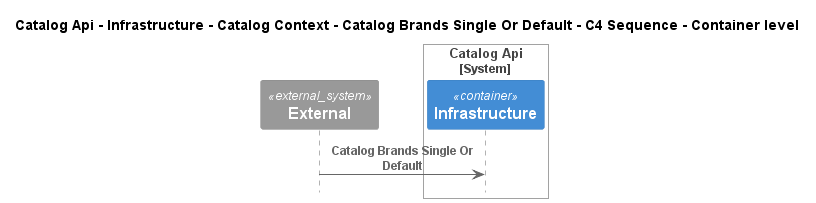

The diagram above was rendered by PlantUML. Its source (embedded in the PNG):
@startuml
!pragma layout smetana
!include ..\..\..\..\..\..\..\..\.c4s\C4_Sequence.puml

title Catalog Api - Infrastructure - Catalog Context - Catalog Brands Single Or Default - C4 Sequence - Container level

System_Ext(C4InterFlow.SoftwareSystems.ExternalSystem, "External", "")

System_Boundary(dotnet.eShop.Architecture.SoftwareSystems.CatalogApi, "Catalog Api")
    Container(dotnet.eShop.Architecture.SoftwareSystems.CatalogApi.Containers.Infrastructure, "Infrastructure", "", "")
Boundary_End()

Rel(C4InterFlow.SoftwareSystems.ExternalSystem, dotnet.eShop.Architecture.SoftwareSystems.CatalogApi.Containers.Infrastructure, "Catalog Brands Single Or Default")


@enduml